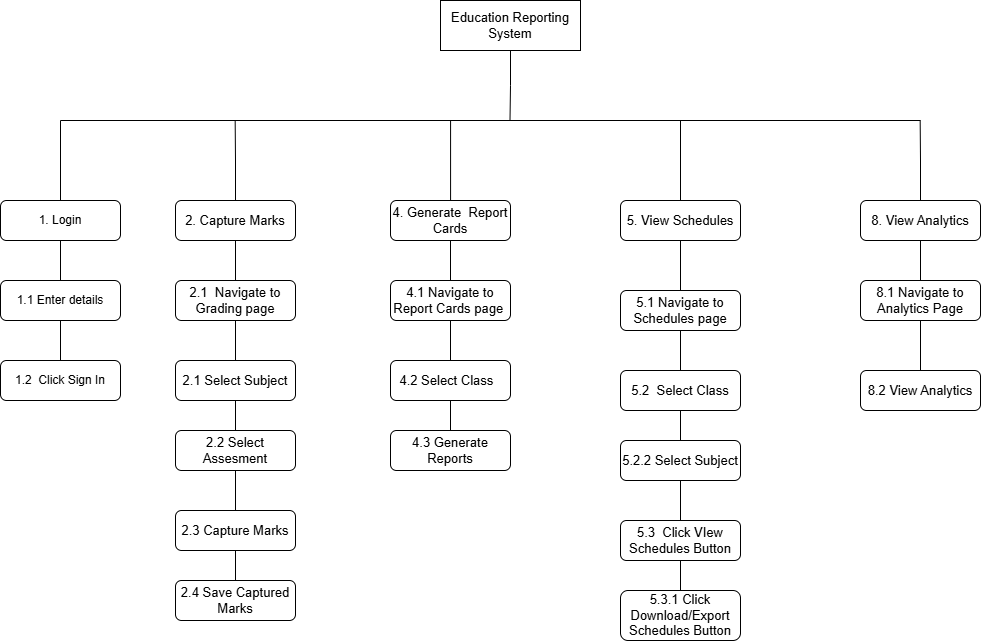

The diagram above was exported from draw.io. Its source (the exported page's mxGraphModel, read from the mxfile embedded in the PNG):
<mxGraphModel dx="1912" dy="680" grid="1" gridSize="10" guides="1" tooltips="1" connect="1" arrows="1" fold="1" page="1" pageScale="1" pageWidth="850" pageHeight="1100" math="0" shadow="0">
  <root>
    <mxCell id="0" />
    <mxCell id="1" parent="0" />
    <mxCell id="3bwq248TsnrqIPlnZHpx-1" edge="1" parent="1" source="JrrNqpR6OA_BYruVawGe-2" style="edgeStyle=orthogonalEdgeStyle;rounded=0;orthogonalLoop=1;jettySize=auto;html=1;exitX=0.5;exitY=1;exitDx=0;exitDy=0;endArrow=none;endFill=0;">
      <mxGeometry relative="1" as="geometry">
        <mxPoint x="439.5" y="360" as="targetPoint" />
      </mxGeometry>
    </mxCell>
    <mxCell id="JrrNqpR6OA_BYruVawGe-2" parent="1" style="rounded=0;whiteSpace=wrap;html=1;fontSize=13;" value="Education Reporting System" vertex="1">
      <mxGeometry height="50" width="140" x="370" y="240" as="geometry" />
    </mxCell>
    <mxCell id="JrrNqpR6OA_BYruVawGe-52" edge="1" parent="1" source="JrrNqpR6OA_BYruVawGe-3" style="edgeStyle=orthogonalEdgeStyle;rounded=0;orthogonalLoop=1;jettySize=auto;html=1;exitX=0.5;exitY=0;exitDx=0;exitDy=0;endArrow=none;endFill=0;fontSize=13;">
      <mxGeometry relative="1" as="geometry">
        <mxPoint x="164.66666666666697" y="360" as="targetPoint" />
      </mxGeometry>
    </mxCell>
    <mxCell id="JrrNqpR6OA_BYruVawGe-60" edge="1" parent="1" source="JrrNqpR6OA_BYruVawGe-3" style="edgeStyle=orthogonalEdgeStyle;rounded=0;orthogonalLoop=1;jettySize=auto;html=1;entryX=0.5;entryY=0;entryDx=0;entryDy=0;endArrow=none;endFill=0;fontSize=13;" target="JrrNqpR6OA_BYruVawGe-32">
      <mxGeometry relative="1" as="geometry" />
    </mxCell>
    <mxCell id="JrrNqpR6OA_BYruVawGe-3" parent="1" style="rounded=1;whiteSpace=wrap;html=1;fontSize=13;" value="2. Capture Marks" vertex="1">
      <mxGeometry height="40" width="120" x="105" y="440" as="geometry" />
    </mxCell>
    <mxCell id="JrrNqpR6OA_BYruVawGe-53" edge="1" parent="1" source="JrrNqpR6OA_BYruVawGe-5" style="edgeStyle=orthogonalEdgeStyle;rounded=0;orthogonalLoop=1;jettySize=auto;html=1;endArrow=none;endFill=0;fontSize=13;">
      <mxGeometry relative="1" as="geometry">
        <Array as="points">
          <mxPoint x="380.08" y="360.08" />
        </Array>
        <mxPoint x="380.08" y="360" as="targetPoint" />
      </mxGeometry>
    </mxCell>
    <mxCell id="JrrNqpR6OA_BYruVawGe-65" edge="1" parent="1" source="JrrNqpR6OA_BYruVawGe-5" style="edgeStyle=orthogonalEdgeStyle;rounded=0;orthogonalLoop=1;jettySize=auto;html=1;entryX=0.5;entryY=0;entryDx=0;entryDy=0;endArrow=none;endFill=0;fontSize=13;" target="JrrNqpR6OA_BYruVawGe-24">
      <mxGeometry relative="1" as="geometry" />
    </mxCell>
    <mxCell id="JrrNqpR6OA_BYruVawGe-5" parent="1" style="rounded=1;whiteSpace=wrap;html=1;fontSize=13;" value="4. Generate&amp;nbsp; Report Cards" vertex="1">
      <mxGeometry height="40" width="120" x="320" y="440" as="geometry" />
    </mxCell>
    <mxCell id="JrrNqpR6OA_BYruVawGe-54" edge="1" parent="1" style="edgeStyle=orthogonalEdgeStyle;rounded=0;orthogonalLoop=1;jettySize=auto;html=1;endArrow=none;endFill=0;fontSize=13;">
      <mxGeometry relative="1" as="geometry">
        <mxPoint x="665" y="460.07692307692287" as="sourcePoint" />
        <mxPoint x="610" y="360" as="targetPoint" />
      </mxGeometry>
    </mxCell>
    <mxCell id="JrrNqpR6OA_BYruVawGe-68" edge="1" parent="1" source="JrrNqpR6OA_BYruVawGe-7" style="edgeStyle=orthogonalEdgeStyle;rounded=0;orthogonalLoop=1;jettySize=auto;html=1;entryX=0.5;entryY=0;entryDx=0;entryDy=0;endArrow=none;endFill=0;fontSize=13;" target="JrrNqpR6OA_BYruVawGe-27">
      <mxGeometry relative="1" as="geometry" />
    </mxCell>
    <mxCell id="JrrNqpR6OA_BYruVawGe-7" parent="1" style="rounded=1;whiteSpace=wrap;html=1;fontSize=13;" value="5. View Schedules" vertex="1">
      <mxGeometry height="40" width="120" x="550" y="440" as="geometry" />
    </mxCell>
    <mxCell id="JrrNqpR6OA_BYruVawGe-51" edge="1" parent="1" source="JrrNqpR6OA_BYruVawGe-9" style="edgeStyle=orthogonalEdgeStyle;rounded=0;orthogonalLoop=1;jettySize=auto;html=1;endArrow=none;endFill=0;fontSize=13;">
      <mxGeometry relative="1" as="geometry">
        <mxPoint x="-10" y="360" as="targetPoint" />
      </mxGeometry>
    </mxCell>
    <mxCell id="JrrNqpR6OA_BYruVawGe-58" edge="1" parent="1" source="JrrNqpR6OA_BYruVawGe-9" style="edgeStyle=orthogonalEdgeStyle;rounded=0;orthogonalLoop=1;jettySize=auto;html=1;entryX=0.5;entryY=0;entryDx=0;entryDy=0;endArrow=none;endFill=0;fontSize=13;" target="JrrNqpR6OA_BYruVawGe-10">
      <mxGeometry relative="1" as="geometry" />
    </mxCell>
    <mxCell id="JrrNqpR6OA_BYruVawGe-9" parent="1" style="rounded=1;whiteSpace=wrap;html=1;" value="1. Login" vertex="1">
      <mxGeometry height="40" width="120" x="-70" y="440" as="geometry" />
    </mxCell>
    <mxCell id="JrrNqpR6OA_BYruVawGe-59" edge="1" parent="1" source="JrrNqpR6OA_BYruVawGe-10" style="edgeStyle=orthogonalEdgeStyle;rounded=0;orthogonalLoop=1;jettySize=auto;html=1;entryX=0.5;entryY=0;entryDx=0;entryDy=0;endArrow=none;endFill=0;fontSize=13;" target="JrrNqpR6OA_BYruVawGe-11">
      <mxGeometry relative="1" as="geometry" />
    </mxCell>
    <mxCell id="JrrNqpR6OA_BYruVawGe-10" parent="1" style="rounded=1;whiteSpace=wrap;html=1;" value="1.1 Enter details" vertex="1">
      <mxGeometry height="40" width="120" x="-70" y="520" as="geometry" />
    </mxCell>
    <mxCell id="JrrNqpR6OA_BYruVawGe-11" parent="1" style="rounded=1;whiteSpace=wrap;html=1;" value="1.2&amp;nbsp; Click Sign In" vertex="1">
      <mxGeometry height="40" width="120" x="-70" y="600" as="geometry" />
    </mxCell>
    <mxCell id="JrrNqpR6OA_BYruVawGe-50" edge="1" parent="1" source="JrrNqpR6OA_BYruVawGe-12" style="edgeStyle=orthogonalEdgeStyle;rounded=1;orthogonalLoop=1;jettySize=auto;html=1;exitX=0.5;exitY=0;exitDx=0;exitDy=0;endArrow=none;endFill=0;fontSize=13;curved=0;">
      <mxGeometry relative="1" as="geometry">
        <mxPoint x="849.666666666667" y="360" as="targetPoint" />
      </mxGeometry>
    </mxCell>
    <mxCell id="JrrNqpR6OA_BYruVawGe-86" edge="1" parent="1" source="JrrNqpR6OA_BYruVawGe-12" style="edgeStyle=orthogonalEdgeStyle;rounded=0;orthogonalLoop=1;jettySize=auto;html=1;entryX=0.5;entryY=0;entryDx=0;entryDy=0;endArrow=none;endFill=0;fontSize=13;" target="JrrNqpR6OA_BYruVawGe-45">
      <mxGeometry relative="1" as="geometry" />
    </mxCell>
    <mxCell id="JrrNqpR6OA_BYruVawGe-12" parent="1" style="rounded=1;whiteSpace=wrap;html=1;fontSize=13;" value="8. View Analytics" vertex="1">
      <mxGeometry height="40" width="120" x="790" y="440" as="geometry" />
    </mxCell>
    <mxCell id="JrrNqpR6OA_BYruVawGe-62" edge="1" parent="1" source="JrrNqpR6OA_BYruVawGe-13" style="edgeStyle=orthogonalEdgeStyle;rounded=0;orthogonalLoop=1;jettySize=auto;html=1;exitX=0.5;exitY=1;exitDx=0;exitDy=0;entryX=0.5;entryY=0;entryDx=0;entryDy=0;endArrow=none;endFill=0;fontSize=13;" target="JrrNqpR6OA_BYruVawGe-14">
      <mxGeometry relative="1" as="geometry" />
    </mxCell>
    <mxCell id="JrrNqpR6OA_BYruVawGe-13" parent="1" style="rounded=1;whiteSpace=wrap;html=1;fontSize=13;" value="2.1 Select Subject" vertex="1">
      <mxGeometry height="40" width="120" x="105" y="600" as="geometry" />
    </mxCell>
    <mxCell id="JrrNqpR6OA_BYruVawGe-63" edge="1" parent="1" source="JrrNqpR6OA_BYruVawGe-14" style="edgeStyle=orthogonalEdgeStyle;rounded=0;orthogonalLoop=1;jettySize=auto;html=1;exitX=0.5;exitY=1;exitDx=0;exitDy=0;entryX=0.5;entryY=0;entryDx=0;entryDy=0;endArrow=none;endFill=0;fontSize=13;" target="JrrNqpR6OA_BYruVawGe-15">
      <mxGeometry relative="1" as="geometry" />
    </mxCell>
    <mxCell id="JrrNqpR6OA_BYruVawGe-14" parent="1" style="rounded=1;whiteSpace=wrap;html=1;fontSize=13;" value="2.2 Select Assesment" vertex="1">
      <mxGeometry height="40" width="120" x="105" y="670" as="geometry" />
    </mxCell>
    <mxCell id="JrrNqpR6OA_BYruVawGe-64" edge="1" parent="1" source="JrrNqpR6OA_BYruVawGe-15" style="edgeStyle=orthogonalEdgeStyle;rounded=0;orthogonalLoop=1;jettySize=auto;html=1;exitX=0.5;exitY=1;exitDx=0;exitDy=0;entryX=0.5;entryY=0;entryDx=0;entryDy=0;endArrow=none;endFill=0;fontSize=13;" target="JrrNqpR6OA_BYruVawGe-17">
      <mxGeometry relative="1" as="geometry" />
    </mxCell>
    <mxCell id="JrrNqpR6OA_BYruVawGe-15" parent="1" style="rounded=1;whiteSpace=wrap;html=1;fontSize=13;" value="2.3 Capture Marks" vertex="1">
      <mxGeometry height="40" width="120" x="105" y="750" as="geometry" />
    </mxCell>
    <mxCell id="JrrNqpR6OA_BYruVawGe-17" parent="1" style="rounded=1;whiteSpace=wrap;html=1;fontSize=13;" value="2.4 Save Captured Marks" vertex="1">
      <mxGeometry height="40" width="120" x="105" y="820" as="geometry" />
    </mxCell>
    <mxCell id="JrrNqpR6OA_BYruVawGe-66" edge="1" parent="1" source="JrrNqpR6OA_BYruVawGe-24" style="edgeStyle=orthogonalEdgeStyle;rounded=0;orthogonalLoop=1;jettySize=auto;html=1;entryX=0.5;entryY=0;entryDx=0;entryDy=0;endArrow=none;endFill=0;fontSize=13;" target="JrrNqpR6OA_BYruVawGe-25">
      <mxGeometry relative="1" as="geometry" />
    </mxCell>
    <mxCell id="JrrNqpR6OA_BYruVawGe-24" parent="1" style="rounded=1;whiteSpace=wrap;html=1;fontSize=13;" value="4.1 Navigate to Report Cards page&amp;nbsp;" vertex="1">
      <mxGeometry height="40" width="120" x="320" y="520" as="geometry" />
    </mxCell>
    <mxCell id="JrrNqpR6OA_BYruVawGe-67" edge="1" parent="1" source="JrrNqpR6OA_BYruVawGe-25" style="edgeStyle=orthogonalEdgeStyle;rounded=0;orthogonalLoop=1;jettySize=auto;html=1;exitX=0.5;exitY=1;exitDx=0;exitDy=0;entryX=0.5;entryY=0;entryDx=0;entryDy=0;endArrow=none;endFill=0;fontSize=13;" target="JrrNqpR6OA_BYruVawGe-26">
      <mxGeometry relative="1" as="geometry" />
    </mxCell>
    <mxCell id="JrrNqpR6OA_BYruVawGe-25" parent="1" style="rounded=1;whiteSpace=wrap;html=1;fontSize=13;" value="4.2 Select Class&amp;nbsp;&amp;nbsp;" vertex="1">
      <mxGeometry height="40" width="120" x="320" y="600" as="geometry" />
    </mxCell>
    <mxCell id="JrrNqpR6OA_BYruVawGe-26" parent="1" style="rounded=1;whiteSpace=wrap;html=1;fontSize=13;" value="4.3 Generate Reports" vertex="1">
      <mxGeometry height="40" width="120" x="320" y="670" as="geometry" />
    </mxCell>
    <mxCell id="JrrNqpR6OA_BYruVawGe-69" edge="1" parent="1" source="JrrNqpR6OA_BYruVawGe-27" style="edgeStyle=orthogonalEdgeStyle;rounded=0;orthogonalLoop=1;jettySize=auto;html=1;exitX=0.5;exitY=1;exitDx=0;exitDy=0;entryX=0.5;entryY=0;entryDx=0;entryDy=0;endArrow=none;endFill=0;fontSize=13;" target="JrrNqpR6OA_BYruVawGe-28">
      <mxGeometry relative="1" as="geometry" />
    </mxCell>
    <mxCell id="JrrNqpR6OA_BYruVawGe-27" parent="1" style="rounded=1;whiteSpace=wrap;html=1;fontSize=13;" value="5.1 Navigate to Schedules page" vertex="1">
      <mxGeometry height="40" width="120" x="550" y="530" as="geometry" />
    </mxCell>
    <mxCell id="JrrNqpR6OA_BYruVawGe-70" edge="1" parent="1" source="JrrNqpR6OA_BYruVawGe-28" style="edgeStyle=orthogonalEdgeStyle;rounded=0;orthogonalLoop=1;jettySize=auto;html=1;exitX=0.5;exitY=1;exitDx=0;exitDy=0;endArrow=none;endFill=0;fontSize=13;" target="JrrNqpR6OA_BYruVawGe-29">
      <mxGeometry relative="1" as="geometry" />
    </mxCell>
    <mxCell id="JrrNqpR6OA_BYruVawGe-28" parent="1" style="rounded=1;whiteSpace=wrap;html=1;fontSize=13;" value="5.2&amp;nbsp; Select Class" vertex="1">
      <mxGeometry height="40" width="120" x="550" y="610" as="geometry" />
    </mxCell>
    <mxCell id="JrrNqpR6OA_BYruVawGe-71" edge="1" parent="1" source="JrrNqpR6OA_BYruVawGe-29" style="edgeStyle=orthogonalEdgeStyle;rounded=0;orthogonalLoop=1;jettySize=auto;html=1;exitX=0.5;exitY=1;exitDx=0;exitDy=0;entryX=0.5;entryY=0;entryDx=0;entryDy=0;endArrow=none;endFill=0;fontSize=13;" target="JrrNqpR6OA_BYruVawGe-30">
      <mxGeometry relative="1" as="geometry" />
    </mxCell>
    <mxCell id="JrrNqpR6OA_BYruVawGe-29" parent="1" style="rounded=1;whiteSpace=wrap;html=1;fontSize=13;" value="5.2.2 Select Subject" vertex="1">
      <mxGeometry height="40" width="120" x="550" y="680" as="geometry" />
    </mxCell>
    <mxCell id="JrrNqpR6OA_BYruVawGe-72" edge="1" parent="1" source="JrrNqpR6OA_BYruVawGe-30" style="edgeStyle=orthogonalEdgeStyle;rounded=0;orthogonalLoop=1;jettySize=auto;html=1;exitX=0.5;exitY=1;exitDx=0;exitDy=0;entryX=0.5;entryY=0;entryDx=0;entryDy=0;endArrow=none;endFill=0;fontSize=13;" target="JrrNqpR6OA_BYruVawGe-31">
      <mxGeometry relative="1" as="geometry" />
    </mxCell>
    <mxCell id="JrrNqpR6OA_BYruVawGe-30" parent="1" style="rounded=1;whiteSpace=wrap;html=1;fontSize=13;" value="5.3&amp;nbsp; Click VIew Schedules Button" vertex="1">
      <mxGeometry height="40" width="120" x="550" y="760" as="geometry" />
    </mxCell>
    <mxCell id="JrrNqpR6OA_BYruVawGe-31" parent="1" style="rounded=1;whiteSpace=wrap;html=1;fontSize=13;" value="5.3.1 Click Download/Export Schedules Button" vertex="1">
      <mxGeometry height="50" width="120" x="550" y="830" as="geometry" />
    </mxCell>
    <mxCell id="JrrNqpR6OA_BYruVawGe-61" edge="1" parent="1" source="JrrNqpR6OA_BYruVawGe-32" style="edgeStyle=orthogonalEdgeStyle;rounded=0;orthogonalLoop=1;jettySize=auto;html=1;entryX=0.5;entryY=0;entryDx=0;entryDy=0;endArrow=none;endFill=0;fontSize=13;" target="JrrNqpR6OA_BYruVawGe-13">
      <mxGeometry relative="1" as="geometry" />
    </mxCell>
    <mxCell id="JrrNqpR6OA_BYruVawGe-32" parent="1" style="rounded=1;whiteSpace=wrap;html=1;fontSize=13;" value="2.1&amp;nbsp; Navigate to Grading page" vertex="1">
      <mxGeometry height="40" width="120" x="105" y="520" as="geometry" />
    </mxCell>
    <mxCell id="JrrNqpR6OA_BYruVawGe-87" edge="1" parent="1" source="JrrNqpR6OA_BYruVawGe-45" style="edgeStyle=orthogonalEdgeStyle;rounded=0;orthogonalLoop=1;jettySize=auto;html=1;exitX=0.5;exitY=1;exitDx=0;exitDy=0;entryX=0.5;entryY=0;entryDx=0;entryDy=0;endArrow=none;endFill=0;fontSize=13;" target="JrrNqpR6OA_BYruVawGe-46">
      <mxGeometry relative="1" as="geometry" />
    </mxCell>
    <mxCell id="JrrNqpR6OA_BYruVawGe-45" parent="1" style="rounded=1;whiteSpace=wrap;html=1;fontSize=13;" value="8.1 Navigate to Analytics Page" vertex="1">
      <mxGeometry height="40" width="120" x="790" y="520" as="geometry" />
    </mxCell>
    <mxCell id="JrrNqpR6OA_BYruVawGe-46" parent="1" style="rounded=1;whiteSpace=wrap;html=1;fontSize=13;" value="8.2 View Analytics" vertex="1">
      <mxGeometry height="40" width="120" x="790" y="610" as="geometry" />
    </mxCell>
    <mxCell id="JrrNqpR6OA_BYruVawGe-47" edge="1" parent="1" style="endArrow=none;html=1;rounded=1;endFill=0;fontSize=13;curved=0;edgeStyle=orthogonalEdgeStyle;" value="">
      <mxGeometry height="50" relative="1" width="50" as="geometry">
        <mxPoint x="-10" y="360" as="sourcePoint" />
        <mxPoint x="850" y="360" as="targetPoint" />
      </mxGeometry>
    </mxCell>
  </root>
</mxGraphModel>